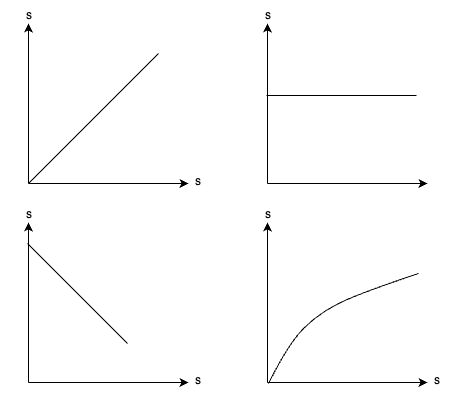

The diagram above was exported from draw.io. Its source (the exported page's mxGraphModel, read from the mxfile embedded in the PNG):
<mxGraphModel dx="707" dy="386" grid="0" gridSize="10" guides="1" tooltips="1" connect="1" arrows="1" fold="1" page="1" pageScale="1" pageWidth="850" pageHeight="1100" math="0" shadow="0">
  <root>
    <mxCell id="0" />
    <mxCell id="1" parent="0" />
    <mxCell id="iO-lIAH16JVYhavxtlH3-1" value="" style="endArrow=classic;html=1;rounded=0;" edge="1" parent="1">
      <mxGeometry width="50" height="50" relative="1" as="geometry">
        <mxPoint x="160" y="320" as="sourcePoint" />
        <mxPoint x="160" y="160" as="targetPoint" />
      </mxGeometry>
    </mxCell>
    <mxCell id="iO-lIAH16JVYhavxtlH3-2" value="" style="endArrow=classic;html=1;rounded=0;" edge="1" parent="1">
      <mxGeometry width="50" height="50" relative="1" as="geometry">
        <mxPoint x="160" y="320" as="sourcePoint" />
        <mxPoint x="320" y="320" as="targetPoint" />
      </mxGeometry>
    </mxCell>
    <mxCell id="iO-lIAH16JVYhavxtlH3-3" value="s" style="text;html=1;align=center;verticalAlign=middle;whiteSpace=wrap;rounded=0;" vertex="1" parent="1">
      <mxGeometry x="131" y="137" width="60" height="30" as="geometry" />
    </mxCell>
    <mxCell id="iO-lIAH16JVYhavxtlH3-4" value="s" style="text;html=1;align=center;verticalAlign=middle;whiteSpace=wrap;rounded=0;" vertex="1" parent="1">
      <mxGeometry x="300" y="303" width="60" height="30" as="geometry" />
    </mxCell>
    <mxCell id="iO-lIAH16JVYhavxtlH3-5" value="" style="endArrow=none;html=1;rounded=0;" edge="1" parent="1">
      <mxGeometry width="50" height="50" relative="1" as="geometry">
        <mxPoint x="160" y="320" as="sourcePoint" />
        <mxPoint x="290" y="190" as="targetPoint" />
      </mxGeometry>
    </mxCell>
    <mxCell id="iO-lIAH16JVYhavxtlH3-6" value="" style="endArrow=classic;html=1;rounded=0;" edge="1" parent="1">
      <mxGeometry width="50" height="50" relative="1" as="geometry">
        <mxPoint x="399" y="320" as="sourcePoint" />
        <mxPoint x="399" y="160" as="targetPoint" />
      </mxGeometry>
    </mxCell>
    <mxCell id="iO-lIAH16JVYhavxtlH3-7" value="" style="endArrow=classic;html=1;rounded=0;" edge="1" parent="1">
      <mxGeometry width="50" height="50" relative="1" as="geometry">
        <mxPoint x="399" y="320" as="sourcePoint" />
        <mxPoint x="559" y="320" as="targetPoint" />
      </mxGeometry>
    </mxCell>
    <mxCell id="iO-lIAH16JVYhavxtlH3-8" value="s" style="text;html=1;align=center;verticalAlign=middle;whiteSpace=wrap;rounded=0;" vertex="1" parent="1">
      <mxGeometry x="370" y="137" width="60" height="30" as="geometry" />
    </mxCell>
    <mxCell id="iO-lIAH16JVYhavxtlH3-9" value="" style="endArrow=none;html=1;rounded=0;" edge="1" parent="1">
      <mxGeometry width="50" height="50" relative="1" as="geometry">
        <mxPoint x="398" y="232" as="sourcePoint" />
        <mxPoint x="548" y="232" as="targetPoint" />
      </mxGeometry>
    </mxCell>
    <mxCell id="iO-lIAH16JVYhavxtlH3-11" value="" style="endArrow=classic;html=1;rounded=0;" edge="1" parent="1">
      <mxGeometry width="50" height="50" relative="1" as="geometry">
        <mxPoint x="160" y="519" as="sourcePoint" />
        <mxPoint x="160" y="359" as="targetPoint" />
      </mxGeometry>
    </mxCell>
    <mxCell id="iO-lIAH16JVYhavxtlH3-12" value="" style="endArrow=classic;html=1;rounded=0;" edge="1" parent="1">
      <mxGeometry width="50" height="50" relative="1" as="geometry">
        <mxPoint x="160" y="519" as="sourcePoint" />
        <mxPoint x="320" y="519" as="targetPoint" />
      </mxGeometry>
    </mxCell>
    <mxCell id="iO-lIAH16JVYhavxtlH3-13" value="s" style="text;html=1;align=center;verticalAlign=middle;whiteSpace=wrap;rounded=0;" vertex="1" parent="1">
      <mxGeometry x="131" y="336" width="60" height="30" as="geometry" />
    </mxCell>
    <mxCell id="iO-lIAH16JVYhavxtlH3-14" value="s" style="text;html=1;align=center;verticalAlign=middle;whiteSpace=wrap;rounded=0;" vertex="1" parent="1">
      <mxGeometry x="300" y="502" width="60" height="30" as="geometry" />
    </mxCell>
    <mxCell id="iO-lIAH16JVYhavxtlH3-15" value="" style="endArrow=none;html=1;rounded=0;" edge="1" parent="1">
      <mxGeometry width="50" height="50" relative="1" as="geometry">
        <mxPoint x="159" y="380" as="sourcePoint" />
        <mxPoint x="259" y="480" as="targetPoint" />
      </mxGeometry>
    </mxCell>
    <mxCell id="iO-lIAH16JVYhavxtlH3-16" value="" style="endArrow=classic;html=1;rounded=0;" edge="1" parent="1">
      <mxGeometry width="50" height="50" relative="1" as="geometry">
        <mxPoint x="399" y="519" as="sourcePoint" />
        <mxPoint x="399" y="359" as="targetPoint" />
      </mxGeometry>
    </mxCell>
    <mxCell id="iO-lIAH16JVYhavxtlH3-17" value="" style="endArrow=classic;html=1;rounded=0;" edge="1" parent="1">
      <mxGeometry width="50" height="50" relative="1" as="geometry">
        <mxPoint x="399" y="519" as="sourcePoint" />
        <mxPoint x="559" y="519" as="targetPoint" />
      </mxGeometry>
    </mxCell>
    <mxCell id="iO-lIAH16JVYhavxtlH3-18" value="s" style="text;html=1;align=center;verticalAlign=middle;whiteSpace=wrap;rounded=0;" vertex="1" parent="1">
      <mxGeometry x="370" y="336" width="60" height="30" as="geometry" />
    </mxCell>
    <mxCell id="iO-lIAH16JVYhavxtlH3-19" value="s" style="text;html=1;align=center;verticalAlign=middle;whiteSpace=wrap;rounded=0;" vertex="1" parent="1">
      <mxGeometry x="539" y="502" width="60" height="30" as="geometry" />
    </mxCell>
    <mxCell id="iO-lIAH16JVYhavxtlH3-25" value="" style="endArrow=none;html=1;rounded=0;curved=1;" edge="1" parent="1">
      <mxGeometry width="50" height="50" relative="1" as="geometry">
        <mxPoint x="400" y="520" as="sourcePoint" />
        <mxPoint x="550" y="410" as="targetPoint" />
        <Array as="points">
          <mxPoint x="420" y="480" />
          <mxPoint x="450" y="450" />
          <mxPoint x="490" y="430" />
        </Array>
      </mxGeometry>
    </mxCell>
  </root>
</mxGraphModel>